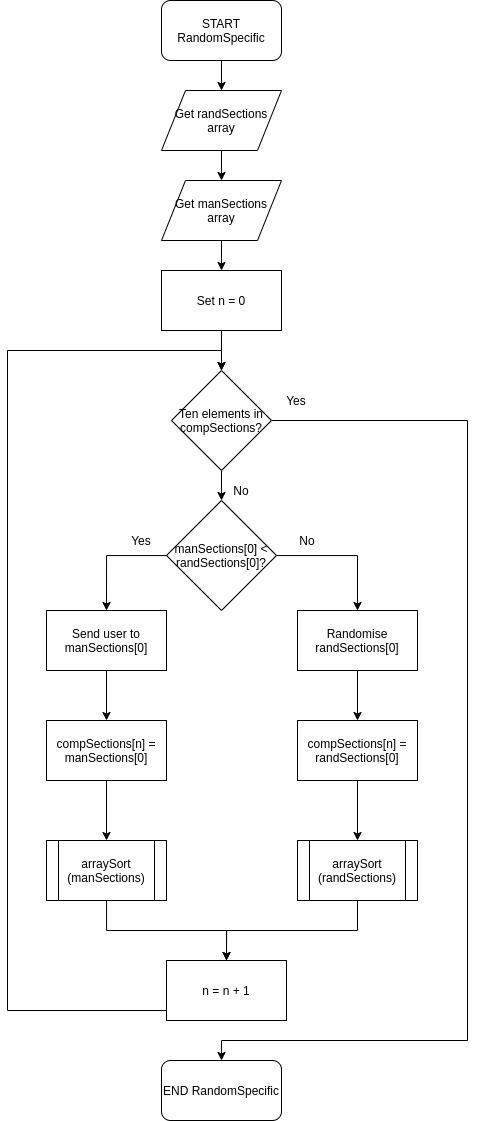

The diagram above was exported from draw.io. Its source (the exported page's mxGraphModel, read from the mxfile embedded in the PNG):
<mxGraphModel dx="964" dy="604" grid="1" gridSize="10" guides="1" tooltips="1" connect="1" arrows="1" fold="1" page="1" pageScale="1" pageWidth="827" pageHeight="1169" math="0" shadow="0">
  <root>
    <mxCell id="0" />
    <mxCell id="1" parent="0" />
    <mxCell id="mEqowL-T7JbTlYVxEEJ_-3" value="" style="edgeStyle=orthogonalEdgeStyle;rounded=0;orthogonalLoop=1;jettySize=auto;html=1;" edge="1" parent="1" source="mEqowL-T7JbTlYVxEEJ_-1" target="mEqowL-T7JbTlYVxEEJ_-2">
      <mxGeometry relative="1" as="geometry" />
    </mxCell>
    <mxCell id="mEqowL-T7JbTlYVxEEJ_-1" value="START RandomSpecific" style="rounded=1;whiteSpace=wrap;html=1;" vertex="1" parent="1">
      <mxGeometry x="354" y="20" width="120" height="60" as="geometry" />
    </mxCell>
    <mxCell id="mEqowL-T7JbTlYVxEEJ_-6" value="" style="edgeStyle=orthogonalEdgeStyle;rounded=0;orthogonalLoop=1;jettySize=auto;html=1;" edge="1" parent="1" source="mEqowL-T7JbTlYVxEEJ_-2" target="mEqowL-T7JbTlYVxEEJ_-5">
      <mxGeometry relative="1" as="geometry" />
    </mxCell>
    <mxCell id="mEqowL-T7JbTlYVxEEJ_-2" value="Get randSections array" style="shape=parallelogram;perimeter=parallelogramPerimeter;whiteSpace=wrap;html=1;" vertex="1" parent="1">
      <mxGeometry x="354" y="110" width="120" height="60" as="geometry" />
    </mxCell>
    <mxCell id="mEqowL-T7JbTlYVxEEJ_-20" value="" style="edgeStyle=orthogonalEdgeStyle;rounded=0;orthogonalLoop=1;jettySize=auto;html=1;" edge="1" parent="1" source="mEqowL-T7JbTlYVxEEJ_-5" target="mEqowL-T7JbTlYVxEEJ_-19">
      <mxGeometry relative="1" as="geometry" />
    </mxCell>
    <mxCell id="mEqowL-T7JbTlYVxEEJ_-5" value="Get manSections array" style="shape=parallelogram;perimeter=parallelogramPerimeter;whiteSpace=wrap;html=1;" vertex="1" parent="1">
      <mxGeometry x="354" y="200" width="120" height="60" as="geometry" />
    </mxCell>
    <mxCell id="mEqowL-T7JbTlYVxEEJ_-10" style="edgeStyle=orthogonalEdgeStyle;rounded=0;orthogonalLoop=1;jettySize=auto;html=1;entryX=0.5;entryY=0;entryDx=0;entryDy=0;" edge="1" parent="1" source="mEqowL-T7JbTlYVxEEJ_-7" target="mEqowL-T7JbTlYVxEEJ_-9">
      <mxGeometry relative="1" as="geometry">
        <Array as="points">
          <mxPoint x="299" y="575" />
        </Array>
      </mxGeometry>
    </mxCell>
    <mxCell id="mEqowL-T7JbTlYVxEEJ_-13" style="edgeStyle=orthogonalEdgeStyle;rounded=0;orthogonalLoop=1;jettySize=auto;html=1;entryX=0.5;entryY=0;entryDx=0;entryDy=0;" edge="1" parent="1" source="mEqowL-T7JbTlYVxEEJ_-7" target="mEqowL-T7JbTlYVxEEJ_-12">
      <mxGeometry relative="1" as="geometry" />
    </mxCell>
    <mxCell id="mEqowL-T7JbTlYVxEEJ_-7" value="manSections[0] &amp;lt; randSections[0]?" style="rhombus;whiteSpace=wrap;html=1;" vertex="1" parent="1">
      <mxGeometry x="359" y="520" width="110" height="110" as="geometry" />
    </mxCell>
    <mxCell id="mEqowL-T7JbTlYVxEEJ_-16" value="" style="edgeStyle=orthogonalEdgeStyle;rounded=0;orthogonalLoop=1;jettySize=auto;html=1;" edge="1" parent="1" source="mEqowL-T7JbTlYVxEEJ_-9" target="mEqowL-T7JbTlYVxEEJ_-15">
      <mxGeometry relative="1" as="geometry" />
    </mxCell>
    <mxCell id="mEqowL-T7JbTlYVxEEJ_-9" value="Send user to manSections[0]" style="rounded=0;whiteSpace=wrap;html=1;" vertex="1" parent="1">
      <mxGeometry x="239" y="630" width="120" height="60" as="geometry" />
    </mxCell>
    <mxCell id="mEqowL-T7JbTlYVxEEJ_-11" value="Yes" style="text;html=1;strokeColor=none;fillColor=none;align=center;verticalAlign=middle;whiteSpace=wrap;rounded=0;" vertex="1" parent="1">
      <mxGeometry x="314" y="550" width="40" height="20" as="geometry" />
    </mxCell>
    <mxCell id="mEqowL-T7JbTlYVxEEJ_-18" value="" style="edgeStyle=orthogonalEdgeStyle;rounded=0;orthogonalLoop=1;jettySize=auto;html=1;" edge="1" parent="1" source="mEqowL-T7JbTlYVxEEJ_-12" target="mEqowL-T7JbTlYVxEEJ_-17">
      <mxGeometry relative="1" as="geometry" />
    </mxCell>
    <mxCell id="mEqowL-T7JbTlYVxEEJ_-12" value="Randomise randSections[0]" style="rounded=0;whiteSpace=wrap;html=1;" vertex="1" parent="1">
      <mxGeometry x="490" y="630" width="120" height="60" as="geometry" />
    </mxCell>
    <mxCell id="mEqowL-T7JbTlYVxEEJ_-14" value="No" style="text;html=1;strokeColor=none;fillColor=none;align=center;verticalAlign=middle;whiteSpace=wrap;rounded=0;" vertex="1" parent="1">
      <mxGeometry x="480" y="550" width="40" height="20" as="geometry" />
    </mxCell>
    <mxCell id="mEqowL-T7JbTlYVxEEJ_-25" value="" style="edgeStyle=orthogonalEdgeStyle;rounded=0;orthogonalLoop=1;jettySize=auto;html=1;" edge="1" parent="1" source="mEqowL-T7JbTlYVxEEJ_-15" target="mEqowL-T7JbTlYVxEEJ_-22">
      <mxGeometry relative="1" as="geometry" />
    </mxCell>
    <mxCell id="mEqowL-T7JbTlYVxEEJ_-15" value="compSections[n] = manSections[0]" style="rounded=0;whiteSpace=wrap;html=1;" vertex="1" parent="1">
      <mxGeometry x="239" y="740" width="120" height="60" as="geometry" />
    </mxCell>
    <mxCell id="mEqowL-T7JbTlYVxEEJ_-24" value="" style="edgeStyle=orthogonalEdgeStyle;rounded=0;orthogonalLoop=1;jettySize=auto;html=1;" edge="1" parent="1" source="mEqowL-T7JbTlYVxEEJ_-17" target="mEqowL-T7JbTlYVxEEJ_-23">
      <mxGeometry relative="1" as="geometry" />
    </mxCell>
    <mxCell id="mEqowL-T7JbTlYVxEEJ_-17" value="&lt;span&gt;compSections[n] = randSections[0]&lt;/span&gt;" style="rounded=0;whiteSpace=wrap;html=1;" vertex="1" parent="1">
      <mxGeometry x="490" y="740" width="120" height="60" as="geometry" />
    </mxCell>
    <mxCell id="mEqowL-T7JbTlYVxEEJ_-32" value="" style="edgeStyle=orthogonalEdgeStyle;rounded=0;orthogonalLoop=1;jettySize=auto;html=1;" edge="1" parent="1" source="mEqowL-T7JbTlYVxEEJ_-19" target="mEqowL-T7JbTlYVxEEJ_-30">
      <mxGeometry relative="1" as="geometry" />
    </mxCell>
    <mxCell id="mEqowL-T7JbTlYVxEEJ_-19" value="Set n = 0" style="rounded=0;whiteSpace=wrap;html=1;" vertex="1" parent="1">
      <mxGeometry x="354" y="290" width="120" height="60" as="geometry" />
    </mxCell>
    <mxCell id="mEqowL-T7JbTlYVxEEJ_-27" style="edgeStyle=orthogonalEdgeStyle;rounded=0;orthogonalLoop=1;jettySize=auto;html=1;entryX=0.5;entryY=0;entryDx=0;entryDy=0;" edge="1" parent="1" source="mEqowL-T7JbTlYVxEEJ_-22" target="mEqowL-T7JbTlYVxEEJ_-26">
      <mxGeometry relative="1" as="geometry" />
    </mxCell>
    <mxCell id="mEqowL-T7JbTlYVxEEJ_-22" value="arraySort (manSections)" style="shape=process;whiteSpace=wrap;html=1;backgroundOutline=1;" vertex="1" parent="1">
      <mxGeometry x="239" y="860" width="120" height="60" as="geometry" />
    </mxCell>
    <mxCell id="mEqowL-T7JbTlYVxEEJ_-28" style="edgeStyle=orthogonalEdgeStyle;rounded=0;orthogonalLoop=1;jettySize=auto;html=1;entryX=0.5;entryY=0;entryDx=0;entryDy=0;" edge="1" parent="1" source="mEqowL-T7JbTlYVxEEJ_-23" target="mEqowL-T7JbTlYVxEEJ_-26">
      <mxGeometry relative="1" as="geometry">
        <Array as="points">
          <mxPoint x="550" y="950" />
          <mxPoint x="419" y="950" />
        </Array>
      </mxGeometry>
    </mxCell>
    <mxCell id="mEqowL-T7JbTlYVxEEJ_-23" value="arraySort (randSections)" style="shape=process;whiteSpace=wrap;html=1;backgroundOutline=1;" vertex="1" parent="1">
      <mxGeometry x="490" y="860" width="120" height="60" as="geometry" />
    </mxCell>
    <mxCell id="mEqowL-T7JbTlYVxEEJ_-33" style="edgeStyle=orthogonalEdgeStyle;rounded=0;orthogonalLoop=1;jettySize=auto;html=1;entryX=0.5;entryY=0;entryDx=0;entryDy=0;" edge="1" parent="1" source="mEqowL-T7JbTlYVxEEJ_-26" target="mEqowL-T7JbTlYVxEEJ_-30">
      <mxGeometry relative="1" as="geometry">
        <Array as="points">
          <mxPoint x="200" y="1030" />
          <mxPoint x="200" y="370" />
          <mxPoint x="414" y="370" />
        </Array>
      </mxGeometry>
    </mxCell>
    <mxCell id="mEqowL-T7JbTlYVxEEJ_-26" value="n = n + 1" style="rounded=0;whiteSpace=wrap;html=1;" vertex="1" parent="1">
      <mxGeometry x="359" y="980" width="120" height="60" as="geometry" />
    </mxCell>
    <mxCell id="mEqowL-T7JbTlYVxEEJ_-31" value="" style="edgeStyle=orthogonalEdgeStyle;rounded=0;orthogonalLoop=1;jettySize=auto;html=1;" edge="1" parent="1" source="mEqowL-T7JbTlYVxEEJ_-30" target="mEqowL-T7JbTlYVxEEJ_-7">
      <mxGeometry relative="1" as="geometry" />
    </mxCell>
    <mxCell id="mEqowL-T7JbTlYVxEEJ_-38" style="edgeStyle=orthogonalEdgeStyle;rounded=0;orthogonalLoop=1;jettySize=auto;html=1;entryX=0.5;entryY=0;entryDx=0;entryDy=0;" edge="1" parent="1" source="mEqowL-T7JbTlYVxEEJ_-30" target="mEqowL-T7JbTlYVxEEJ_-36">
      <mxGeometry relative="1" as="geometry">
        <Array as="points">
          <mxPoint x="660" y="440" />
          <mxPoint x="660" y="1060" />
          <mxPoint x="414" y="1060" />
        </Array>
      </mxGeometry>
    </mxCell>
    <mxCell id="mEqowL-T7JbTlYVxEEJ_-30" value="Ten elements in compSections?" style="rhombus;whiteSpace=wrap;html=1;" vertex="1" parent="1">
      <mxGeometry x="364" y="390" width="100" height="100" as="geometry" />
    </mxCell>
    <mxCell id="mEqowL-T7JbTlYVxEEJ_-34" value="No" style="text;html=1;strokeColor=none;fillColor=none;align=center;verticalAlign=middle;whiteSpace=wrap;rounded=0;" vertex="1" parent="1">
      <mxGeometry x="414" y="500" width="40" height="20" as="geometry" />
    </mxCell>
    <mxCell id="mEqowL-T7JbTlYVxEEJ_-35" value="Yes" style="text;html=1;strokeColor=none;fillColor=none;align=center;verticalAlign=middle;whiteSpace=wrap;rounded=0;" vertex="1" parent="1">
      <mxGeometry x="469" y="410" width="40" height="20" as="geometry" />
    </mxCell>
    <mxCell id="mEqowL-T7JbTlYVxEEJ_-36" value="END RandomSpecific" style="rounded=1;whiteSpace=wrap;html=1;" vertex="1" parent="1">
      <mxGeometry x="354" y="1080" width="120" height="60" as="geometry" />
    </mxCell>
  </root>
</mxGraphModel>